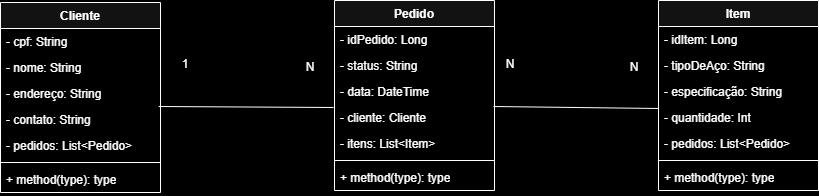

The diagram above was exported from draw.io. Its source (the exported page's mxGraphModel, read from the mxfile embedded in the PNG):
<mxGraphModel dx="1834" dy="772" grid="0" gridSize="10" guides="1" tooltips="1" connect="1" arrows="1" fold="1" page="0" pageScale="1" pageWidth="827" pageHeight="1169" background="light-dark(#FFFFFF,#A1A1A1)" math="0" shadow="0">
  <root>
    <mxCell id="WIyWlLk6GJQsqaUBKTNV-0" />
    <mxCell id="WIyWlLk6GJQsqaUBKTNV-1" parent="WIyWlLk6GJQsqaUBKTNV-0" />
    <mxCell id="q5oy1K30qaOA1r1sJXkQ-9" value="Item" style="swimlane;fontStyle=1;align=center;verticalAlign=top;childLayout=stackLayout;horizontal=1;startSize=26;horizontalStack=0;resizeParent=1;resizeParentMax=0;resizeLast=0;collapsible=1;marginBottom=0;whiteSpace=wrap;html=1;" vertex="1" parent="WIyWlLk6GJQsqaUBKTNV-1">
      <mxGeometry x="586" y="192" width="160" height="190" as="geometry" />
    </mxCell>
    <mxCell id="q5oy1K30qaOA1r1sJXkQ-43" value="- idItem: Long" style="text;strokeColor=none;fillColor=none;align=left;verticalAlign=top;spacingLeft=4;spacingRight=4;overflow=hidden;rotatable=0;points=[[0,0.5],[1,0.5]];portConstraint=eastwest;whiteSpace=wrap;html=1;" vertex="1" parent="q5oy1K30qaOA1r1sJXkQ-9">
      <mxGeometry y="26" width="160" height="26" as="geometry" />
    </mxCell>
    <mxCell id="q5oy1K30qaOA1r1sJXkQ-10" value="- tipoDeAço: String" style="text;strokeColor=none;fillColor=none;align=left;verticalAlign=top;spacingLeft=4;spacingRight=4;overflow=hidden;rotatable=0;points=[[0,0.5],[1,0.5]];portConstraint=eastwest;whiteSpace=wrap;html=1;" vertex="1" parent="q5oy1K30qaOA1r1sJXkQ-9">
      <mxGeometry y="52" width="160" height="26" as="geometry" />
    </mxCell>
    <mxCell id="q5oy1K30qaOA1r1sJXkQ-27" value="- especificação: String" style="text;strokeColor=none;fillColor=none;align=left;verticalAlign=top;spacingLeft=4;spacingRight=4;overflow=hidden;rotatable=0;points=[[0,0.5],[1,0.5]];portConstraint=eastwest;whiteSpace=wrap;html=1;" vertex="1" parent="q5oy1K30qaOA1r1sJXkQ-9">
      <mxGeometry y="78" width="160" height="26" as="geometry" />
    </mxCell>
    <mxCell id="q5oy1K30qaOA1r1sJXkQ-26" value="- quantidade: Int" style="text;strokeColor=none;fillColor=none;align=left;verticalAlign=top;spacingLeft=4;spacingRight=4;overflow=hidden;rotatable=0;points=[[0,0.5],[1,0.5]];portConstraint=eastwest;whiteSpace=wrap;html=1;" vertex="1" parent="q5oy1K30qaOA1r1sJXkQ-9">
      <mxGeometry y="104" width="160" height="26" as="geometry" />
    </mxCell>
    <mxCell id="q5oy1K30qaOA1r1sJXkQ-40" value="- pedidos: List&amp;lt;Pedido&amp;gt;" style="text;strokeColor=none;fillColor=none;align=left;verticalAlign=top;spacingLeft=4;spacingRight=4;overflow=hidden;rotatable=0;points=[[0,0.5],[1,0.5]];portConstraint=eastwest;whiteSpace=wrap;html=1;" vertex="1" parent="q5oy1K30qaOA1r1sJXkQ-9">
      <mxGeometry y="130" width="160" height="26" as="geometry" />
    </mxCell>
    <mxCell id="q5oy1K30qaOA1r1sJXkQ-11" value="" style="line;strokeWidth=1;fillColor=none;align=left;verticalAlign=middle;spacingTop=-1;spacingLeft=3;spacingRight=3;rotatable=0;labelPosition=right;points=[];portConstraint=eastwest;strokeColor=inherit;" vertex="1" parent="q5oy1K30qaOA1r1sJXkQ-9">
      <mxGeometry y="156" width="160" height="8" as="geometry" />
    </mxCell>
    <mxCell id="q5oy1K30qaOA1r1sJXkQ-21" value="+ method(type): type" style="text;strokeColor=none;fillColor=none;align=left;verticalAlign=top;spacingLeft=4;spacingRight=4;overflow=hidden;rotatable=0;points=[[0,0.5],[1,0.5]];portConstraint=eastwest;whiteSpace=wrap;html=1;" vertex="1" parent="q5oy1K30qaOA1r1sJXkQ-9">
      <mxGeometry y="164" width="160" height="26" as="geometry" />
    </mxCell>
    <mxCell id="q5oy1K30qaOA1r1sJXkQ-13" value="Cliente" style="swimlane;fontStyle=1;align=center;verticalAlign=top;childLayout=stackLayout;horizontal=1;startSize=26;horizontalStack=0;resizeParent=1;resizeParentMax=0;resizeLast=0;collapsible=1;marginBottom=0;whiteSpace=wrap;html=1;" vertex="1" parent="WIyWlLk6GJQsqaUBKTNV-1">
      <mxGeometry x="-72" y="194" width="160" height="190" as="geometry" />
    </mxCell>
    <mxCell id="q5oy1K30qaOA1r1sJXkQ-41" value="- cpf: String" style="text;strokeColor=none;fillColor=none;align=left;verticalAlign=top;spacingLeft=4;spacingRight=4;overflow=hidden;rotatable=0;points=[[0,0.5],[1,0.5]];portConstraint=eastwest;whiteSpace=wrap;html=1;" vertex="1" parent="q5oy1K30qaOA1r1sJXkQ-13">
      <mxGeometry y="26" width="160" height="26" as="geometry" />
    </mxCell>
    <mxCell id="q5oy1K30qaOA1r1sJXkQ-14" value="- nome: String" style="text;strokeColor=none;fillColor=none;align=left;verticalAlign=top;spacingLeft=4;spacingRight=4;overflow=hidden;rotatable=0;points=[[0,0.5],[1,0.5]];portConstraint=eastwest;whiteSpace=wrap;html=1;" vertex="1" parent="q5oy1K30qaOA1r1sJXkQ-13">
      <mxGeometry y="52" width="160" height="26" as="geometry" />
    </mxCell>
    <mxCell id="q5oy1K30qaOA1r1sJXkQ-23" value="- endereço: String" style="text;strokeColor=none;fillColor=none;align=left;verticalAlign=top;spacingLeft=4;spacingRight=4;overflow=hidden;rotatable=0;points=[[0,0.5],[1,0.5]];portConstraint=eastwest;whiteSpace=wrap;html=1;" vertex="1" parent="q5oy1K30qaOA1r1sJXkQ-13">
      <mxGeometry y="78" width="160" height="26" as="geometry" />
    </mxCell>
    <mxCell id="q5oy1K30qaOA1r1sJXkQ-25" value="- contato: String" style="text;strokeColor=none;fillColor=none;align=left;verticalAlign=top;spacingLeft=4;spacingRight=4;overflow=hidden;rotatable=0;points=[[0,0.5],[1,0.5]];portConstraint=eastwest;whiteSpace=wrap;html=1;" vertex="1" parent="q5oy1K30qaOA1r1sJXkQ-13">
      <mxGeometry y="104" width="160" height="26" as="geometry" />
    </mxCell>
    <mxCell id="q5oy1K30qaOA1r1sJXkQ-38" value="- pedidos: List&amp;lt;Pedido&amp;gt;" style="text;strokeColor=none;fillColor=none;align=left;verticalAlign=top;spacingLeft=4;spacingRight=4;overflow=hidden;rotatable=0;points=[[0,0.5],[1,0.5]];portConstraint=eastwest;whiteSpace=wrap;html=1;" vertex="1" parent="q5oy1K30qaOA1r1sJXkQ-13">
      <mxGeometry y="130" width="160" height="26" as="geometry" />
    </mxCell>
    <mxCell id="q5oy1K30qaOA1r1sJXkQ-15" value="" style="line;strokeWidth=1;fillColor=none;align=left;verticalAlign=middle;spacingTop=-1;spacingLeft=3;spacingRight=3;rotatable=0;labelPosition=right;points=[];portConstraint=eastwest;strokeColor=inherit;" vertex="1" parent="q5oy1K30qaOA1r1sJXkQ-13">
      <mxGeometry y="156" width="160" height="8" as="geometry" />
    </mxCell>
    <mxCell id="q5oy1K30qaOA1r1sJXkQ-16" value="+ method(type): type" style="text;strokeColor=none;fillColor=none;align=left;verticalAlign=top;spacingLeft=4;spacingRight=4;overflow=hidden;rotatable=0;points=[[0,0.5],[1,0.5]];portConstraint=eastwest;whiteSpace=wrap;html=1;" vertex="1" parent="q5oy1K30qaOA1r1sJXkQ-13">
      <mxGeometry y="164" width="160" height="26" as="geometry" />
    </mxCell>
    <mxCell id="q5oy1K30qaOA1r1sJXkQ-17" value="Pedido" style="swimlane;fontStyle=1;align=center;verticalAlign=top;childLayout=stackLayout;horizontal=1;startSize=26;horizontalStack=0;resizeParent=1;resizeParentMax=0;resizeLast=0;collapsible=1;marginBottom=0;whiteSpace=wrap;html=1;" vertex="1" parent="WIyWlLk6GJQsqaUBKTNV-1">
      <mxGeometry x="262" y="192" width="160" height="190" as="geometry" />
    </mxCell>
    <mxCell id="q5oy1K30qaOA1r1sJXkQ-42" value="- idPedido: Long" style="text;strokeColor=none;fillColor=none;align=left;verticalAlign=top;spacingLeft=4;spacingRight=4;overflow=hidden;rotatable=0;points=[[0,0.5],[1,0.5]];portConstraint=eastwest;whiteSpace=wrap;html=1;" vertex="1" parent="q5oy1K30qaOA1r1sJXkQ-17">
      <mxGeometry y="26" width="160" height="26" as="geometry" />
    </mxCell>
    <mxCell id="q5oy1K30qaOA1r1sJXkQ-18" value="- status: String" style="text;strokeColor=none;fillColor=none;align=left;verticalAlign=top;spacingLeft=4;spacingRight=4;overflow=hidden;rotatable=0;points=[[0,0.5],[1,0.5]];portConstraint=eastwest;whiteSpace=wrap;html=1;" vertex="1" parent="q5oy1K30qaOA1r1sJXkQ-17">
      <mxGeometry y="52" width="160" height="26" as="geometry" />
    </mxCell>
    <mxCell id="q5oy1K30qaOA1r1sJXkQ-28" value="- data: DateTime" style="text;strokeColor=none;fillColor=none;align=left;verticalAlign=top;spacingLeft=4;spacingRight=4;overflow=hidden;rotatable=0;points=[[0,0.5],[1,0.5]];portConstraint=eastwest;whiteSpace=wrap;html=1;" vertex="1" parent="q5oy1K30qaOA1r1sJXkQ-17">
      <mxGeometry y="78" width="160" height="26" as="geometry" />
    </mxCell>
    <mxCell id="q5oy1K30qaOA1r1sJXkQ-29" value="- cliente: Cliente" style="text;strokeColor=none;fillColor=none;align=left;verticalAlign=top;spacingLeft=4;spacingRight=4;overflow=hidden;rotatable=0;points=[[0,0.5],[1,0.5]];portConstraint=eastwest;whiteSpace=wrap;html=1;" vertex="1" parent="q5oy1K30qaOA1r1sJXkQ-17">
      <mxGeometry y="104" width="160" height="26" as="geometry" />
    </mxCell>
    <mxCell id="q5oy1K30qaOA1r1sJXkQ-39" value="- itens: List&amp;lt;Item&amp;gt;" style="text;strokeColor=none;fillColor=none;align=left;verticalAlign=top;spacingLeft=4;spacingRight=4;overflow=hidden;rotatable=0;points=[[0,0.5],[1,0.5]];portConstraint=eastwest;whiteSpace=wrap;html=1;" vertex="1" parent="q5oy1K30qaOA1r1sJXkQ-17">
      <mxGeometry y="130" width="160" height="26" as="geometry" />
    </mxCell>
    <mxCell id="q5oy1K30qaOA1r1sJXkQ-19" value="" style="line;strokeWidth=1;fillColor=none;align=left;verticalAlign=middle;spacingTop=-1;spacingLeft=3;spacingRight=3;rotatable=0;labelPosition=right;points=[];portConstraint=eastwest;strokeColor=inherit;" vertex="1" parent="q5oy1K30qaOA1r1sJXkQ-17">
      <mxGeometry y="156" width="160" height="8" as="geometry" />
    </mxCell>
    <mxCell id="q5oy1K30qaOA1r1sJXkQ-20" value="+ method(type): type" style="text;strokeColor=none;fillColor=none;align=left;verticalAlign=top;spacingLeft=4;spacingRight=4;overflow=hidden;rotatable=0;points=[[0,0.5],[1,0.5]];portConstraint=eastwest;whiteSpace=wrap;html=1;" vertex="1" parent="q5oy1K30qaOA1r1sJXkQ-17">
      <mxGeometry y="164" width="160" height="26" as="geometry" />
    </mxCell>
    <mxCell id="q5oy1K30qaOA1r1sJXkQ-31" value="" style="endArrow=none;html=1;rounded=0;exitX=0.988;exitY=1;exitDx=0;exitDy=0;exitPerimeter=0;entryX=-0.006;entryY=0.115;entryDx=0;entryDy=0;entryPerimeter=0;" edge="1" parent="WIyWlLk6GJQsqaUBKTNV-1" source="q5oy1K30qaOA1r1sJXkQ-23" target="q5oy1K30qaOA1r1sJXkQ-29">
      <mxGeometry width="50" height="50" relative="1" as="geometry">
        <mxPoint x="387" y="322" as="sourcePoint" />
        <mxPoint x="437" y="272" as="targetPoint" />
      </mxGeometry>
    </mxCell>
    <mxCell id="q5oy1K30qaOA1r1sJXkQ-32" value="" style="endArrow=none;html=1;rounded=0;exitX=0.994;exitY=0.077;exitDx=0;exitDy=0;exitPerimeter=0;entryX=0;entryY=0.154;entryDx=0;entryDy=0;entryPerimeter=0;" edge="1" parent="WIyWlLk6GJQsqaUBKTNV-1" source="q5oy1K30qaOA1r1sJXkQ-29" target="q5oy1K30qaOA1r1sJXkQ-26">
      <mxGeometry width="50" height="50" relative="1" as="geometry">
        <mxPoint x="47" y="284" as="sourcePoint" />
        <mxPoint x="288" y="283" as="targetPoint" />
        <Array as="points" />
      </mxGeometry>
    </mxCell>
    <mxCell id="q5oy1K30qaOA1r1sJXkQ-33" value="1" style="text;html=1;align=center;verticalAlign=middle;whiteSpace=wrap;rounded=0;" vertex="1" parent="WIyWlLk6GJQsqaUBKTNV-1">
      <mxGeometry x="83" y="241" width="60" height="30" as="geometry" />
    </mxCell>
    <mxCell id="q5oy1K30qaOA1r1sJXkQ-35" value="N" style="text;html=1;align=center;verticalAlign=middle;whiteSpace=wrap;rounded=0;" vertex="1" parent="WIyWlLk6GJQsqaUBKTNV-1">
      <mxGeometry x="208" y="244" width="60" height="30" as="geometry" />
    </mxCell>
    <mxCell id="q5oy1K30qaOA1r1sJXkQ-36" value="N" style="text;html=1;align=center;verticalAlign=middle;whiteSpace=wrap;rounded=0;" vertex="1" parent="WIyWlLk6GJQsqaUBKTNV-1">
      <mxGeometry x="408" y="241" width="60" height="30" as="geometry" />
    </mxCell>
    <mxCell id="q5oy1K30qaOA1r1sJXkQ-37" value="N" style="text;html=1;align=center;verticalAlign=middle;whiteSpace=wrap;rounded=0;" vertex="1" parent="WIyWlLk6GJQsqaUBKTNV-1">
      <mxGeometry x="532" y="244" width="60" height="30" as="geometry" />
    </mxCell>
  </root>
</mxGraphModel>